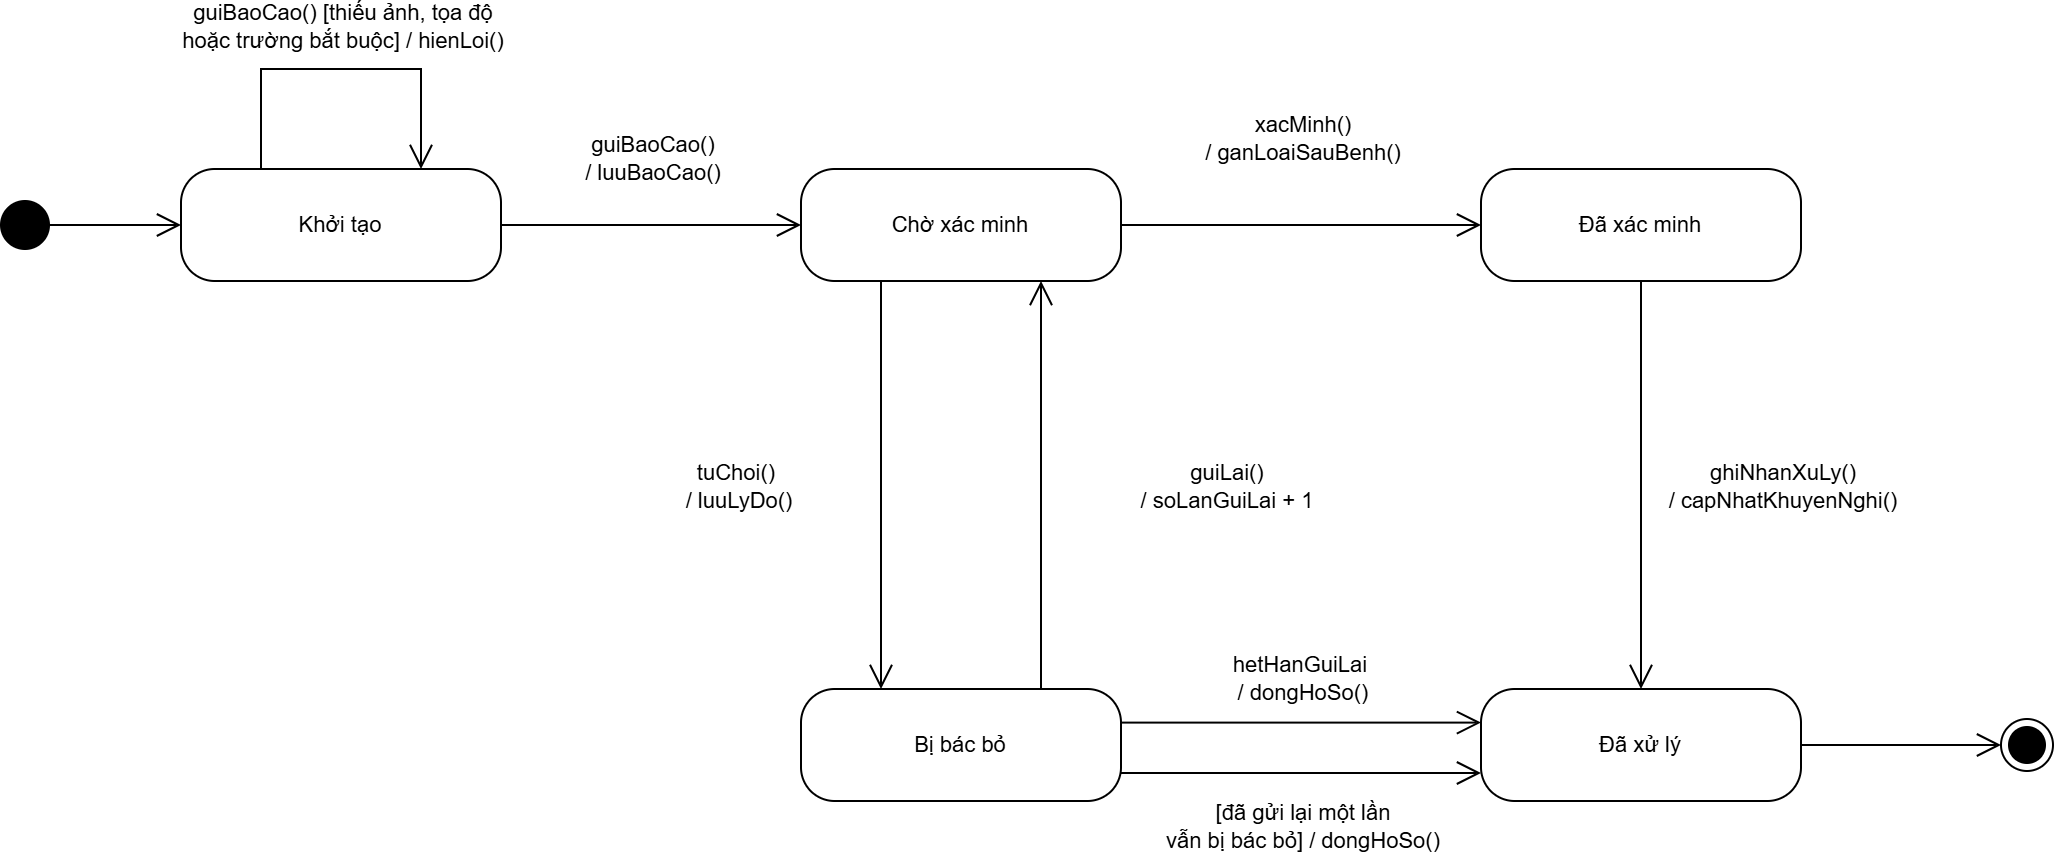

The diagram above was exported from draw.io. Its source (the exported page's mxGraphModel, read from the mxfile embedded in the PNG):
<mxGraphModel dx="1493" dy="764" grid="1" gridSize="10" guides="1" tooltips="1" connect="1" arrows="1" fold="1" page="0" pageScale="1" pageWidth="827" pageHeight="1169" background="#ffffff" math="0" shadow="0">
  <root>
    <mxCell id="0" />
    <mxCell id="1" parent="0" />
    <mxCell id="i" parent="1" style="ellipse;html=1;fillColor=#000000;strokeColor=#000000;" value="" vertex="1">
      <mxGeometry height="24" width="24" x="20" y="156" as="geometry" />
    </mxCell>
    <mxCell id="kt" parent="1" style="rounded=1;whiteSpace=wrap;html=1;arcSize=30;fillColor=#ffffff;strokeColor=#000000;shadow=0;gradientColor=none;fontFamily=Arial;fontSize=11;fontColor=#000000;" value="Khởi tạo" vertex="1">
      <mxGeometry height="56" width="160" x="110" y="140" as="geometry" />
    </mxCell>
    <mxCell id="cx" parent="1" style="rounded=1;whiteSpace=wrap;html=1;arcSize=30;fillColor=#ffffff;strokeColor=#000000;shadow=0;gradientColor=none;fontFamily=Arial;fontSize=11;fontColor=#000000;" value="Chờ xác minh" vertex="1">
      <mxGeometry height="56" width="160" x="420" y="140" as="geometry" />
    </mxCell>
    <mxCell id="dx" parent="1" style="rounded=1;whiteSpace=wrap;html=1;arcSize=30;fillColor=#ffffff;strokeColor=#000000;shadow=0;gradientColor=none;fontFamily=Arial;fontSize=11;fontColor=#000000;" value="Đã xác minh" vertex="1">
      <mxGeometry height="56" width="160" x="760" y="140" as="geometry" />
    </mxCell>
    <mxCell id="bb" parent="1" style="rounded=1;whiteSpace=wrap;html=1;arcSize=30;fillColor=#ffffff;strokeColor=#000000;shadow=0;gradientColor=none;fontFamily=Arial;fontSize=11;fontColor=#000000;" value="Bị bác bỏ" vertex="1">
      <mxGeometry height="56" width="160" x="420" y="400" as="geometry" />
    </mxCell>
    <mxCell id="xl" parent="1" style="rounded=1;whiteSpace=wrap;html=1;arcSize=30;fillColor=#ffffff;strokeColor=#000000;shadow=0;gradientColor=none;fontFamily=Arial;fontSize=11;fontColor=#000000;" value="Đã xử lý" vertex="1">
      <mxGeometry height="56" width="160" x="760" y="400" as="geometry" />
    </mxCell>
    <mxCell id="f" parent="1" style="ellipse;html=1;shape=endState;fillColor=#000000;strokeColor=#000000;" value="" vertex="1">
      <mxGeometry height="26" width="26" x="1020" y="415" as="geometry" />
    </mxCell>
    <mxCell id="e1" edge="1" parent="1" source="i" style="html=1;endArrow=open;endSize=10;rounded=0;strokeColor=#000000;shadow=0;fontFamily=Arial;fontSize=11;fontColor=#000000;labelBackgroundColor=#ffffff;" target="kt" value="">
      <mxGeometry relative="1" as="geometry" />
    </mxCell>
    <mxCell id="e2" edge="1" parent="1" source="kt" style="html=1;endArrow=open;endSize=10;rounded=0;exitX=0.25;exitY=0;entryX=0.75;entryY=0;edgeStyle=orthogonalEdgeStyle;strokeColor=#000000;shadow=0;fontFamily=Arial;fontSize=11;fontColor=#000000;labelBackgroundColor=#ffffff;" target="kt" value="">
      <mxGeometry relative="1" as="geometry">
        <Array as="points">
          <mxPoint x="150" y="90" />
          <mxPoint x="230" y="90" />
        </Array>
      </mxGeometry>
    </mxCell>
    <mxCell id="l3" connectable="0" parent="e2" style="edgeLabel;html=1;align=center;verticalAlign=middle;resizable=0;points=[];labelBackgroundColor=#ffffff;fontFamily=Arial;fontSize=11;fontColor=#000000;" value="guiBaoCao() [thiếu ảnh, tọa độ&lt;br&gt;hoặc trường bắt buộc] / hienLoi()" vertex="1">
      <mxGeometry relative="1" as="geometry">
        <mxPoint y="-22" as="offset" />
      </mxGeometry>
    </mxCell>
    <mxCell id="e4" edge="1" parent="1" source="kt" style="html=1;endArrow=open;endSize=10;rounded=0;strokeColor=#000000;shadow=0;fontFamily=Arial;fontSize=11;fontColor=#000000;labelBackgroundColor=#ffffff;" target="cx" value="">
      <mxGeometry relative="1" as="geometry" />
    </mxCell>
    <mxCell id="l5" connectable="0" parent="e4" style="edgeLabel;html=1;align=center;verticalAlign=middle;resizable=0;points=[];labelBackgroundColor=#ffffff;fontFamily=Arial;fontSize=11;fontColor=#000000;" value="guiBaoCao()&lt;br&gt;/ luuBaoCao()" vertex="1">
      <mxGeometry relative="1" as="geometry">
        <mxPoint y="-34" as="offset" />
      </mxGeometry>
    </mxCell>
    <mxCell id="e6" edge="1" parent="1" source="cx" style="html=1;endArrow=open;endSize=10;rounded=0;strokeColor=#000000;shadow=0;fontFamily=Arial;fontSize=11;fontColor=#000000;labelBackgroundColor=#ffffff;" target="dx" value="">
      <mxGeometry relative="1" as="geometry" />
    </mxCell>
    <mxCell id="l7" connectable="0" parent="e6" style="edgeLabel;html=1;align=center;verticalAlign=middle;resizable=0;points=[];labelBackgroundColor=#ffffff;fontFamily=Arial;fontSize=11;fontColor=#000000;" value="xacMinh()&lt;br&gt;/ ganLoaiSauBenh()" vertex="1">
      <mxGeometry relative="1" as="geometry">
        <mxPoint y="-44" as="offset" />
      </mxGeometry>
    </mxCell>
    <mxCell id="e8" edge="1" parent="1" source="cx" style="html=1;endArrow=open;endSize=10;rounded=0;exitX=0.25;exitY=1;entryX=0.25;entryY=0;strokeColor=#000000;shadow=0;fontFamily=Arial;fontSize=11;fontColor=#000000;labelBackgroundColor=#ffffff;" target="bb" value="">
      <mxGeometry relative="1" as="geometry" />
    </mxCell>
    <mxCell id="l9" connectable="0" parent="e8" style="edgeLabel;html=1;align=center;verticalAlign=middle;resizable=0;points=[];labelBackgroundColor=#ffffff;fontFamily=Arial;fontSize=11;fontColor=#000000;" value="tuChoi()&amp;nbsp;&lt;br&gt;/ luuLyDo()" vertex="1">
      <mxGeometry relative="1" as="geometry">
        <mxPoint x="-72" as="offset" />
      </mxGeometry>
    </mxCell>
    <mxCell id="e10" edge="1" parent="1" source="bb" style="html=1;endArrow=open;endSize=10;rounded=0;exitX=0.75;exitY=0;entryX=0.75;entryY=1;strokeColor=#000000;shadow=0;fontFamily=Arial;fontSize=11;fontColor=#000000;labelBackgroundColor=#ffffff;" target="cx" value="">
      <mxGeometry relative="1" as="geometry" />
    </mxCell>
    <mxCell id="l11" connectable="0" parent="e10" style="edgeLabel;html=1;align=center;verticalAlign=middle;resizable=0;points=[];labelBackgroundColor=#ffffff;fontFamily=Arial;fontSize=11;fontColor=#000000;" value="guiLai()&lt;br&gt;/ soLanGuiLai + 1" vertex="1">
      <mxGeometry relative="1" as="geometry">
        <mxPoint x="92" as="offset" />
      </mxGeometry>
    </mxCell>
    <mxCell id="e12" edge="1" parent="1" source="bb" style="html=1;endArrow=open;endSize=10;rounded=0;exitX=1;exitY=0.3;entryX=0;entryY=0.3;strokeColor=#000000;shadow=0;fontFamily=Arial;fontSize=11;fontColor=#000000;labelBackgroundColor=#ffffff;" target="xl" value="">
      <mxGeometry relative="1" as="geometry" />
    </mxCell>
    <mxCell id="l13" connectable="0" parent="e12" style="edgeLabel;html=1;align=center;verticalAlign=middle;resizable=0;points=[];labelBackgroundColor=#ffffff;fontFamily=Arial;fontSize=11;fontColor=#000000;" value="hetHanGuiLai&amp;nbsp;&lt;br&gt;/ dongHoSo()" vertex="1">
      <mxGeometry relative="1" as="geometry">
        <mxPoint y="-22" as="offset" />
      </mxGeometry>
    </mxCell>
    <mxCell id="e14" edge="1" parent="1" source="bb" style="html=1;endArrow=open;endSize=10;rounded=0;exitX=1;exitY=0.75;entryX=0;entryY=0.75;strokeColor=#000000;shadow=0;fontFamily=Arial;fontSize=11;fontColor=#000000;labelBackgroundColor=#ffffff;" target="xl" value="">
      <mxGeometry relative="1" as="geometry" />
    </mxCell>
    <mxCell id="l15" connectable="0" parent="e14" style="edgeLabel;html=1;align=center;verticalAlign=middle;resizable=0;points=[];labelBackgroundColor=#ffffff;fontFamily=Arial;fontSize=11;fontColor=#000000;" value="[đã gửi lại một lần&lt;br&gt;vẫn bị bác bỏ] / dongHoSo()" vertex="1">
      <mxGeometry relative="1" as="geometry">
        <mxPoint y="26" as="offset" />
      </mxGeometry>
    </mxCell>
    <mxCell id="e16" edge="1" parent="1" source="dx" style="html=1;endArrow=open;endSize=10;rounded=0;strokeColor=#000000;shadow=0;fontFamily=Arial;fontSize=11;fontColor=#000000;labelBackgroundColor=#ffffff;" target="xl" value="">
      <mxGeometry relative="1" as="geometry" />
    </mxCell>
    <mxCell id="l17" connectable="0" parent="e16" style="edgeLabel;html=1;align=center;verticalAlign=middle;resizable=0;points=[];labelBackgroundColor=#ffffff;fontFamily=Arial;fontSize=11;fontColor=#000000;" value="ghiNhanXuLy()&lt;br&gt;/ capNhatKhuyenNghi()" vertex="1">
      <mxGeometry relative="1" as="geometry">
        <mxPoint x="70" as="offset" />
      </mxGeometry>
    </mxCell>
    <mxCell id="e18" edge="1" parent="1" source="xl" style="html=1;endArrow=open;endSize=10;rounded=0;strokeColor=#000000;shadow=0;fontFamily=Arial;fontSize=11;fontColor=#000000;labelBackgroundColor=#ffffff;" target="f" value="">
      <mxGeometry relative="1" as="geometry" />
    </mxCell>
  </root>
</mxGraphModel>